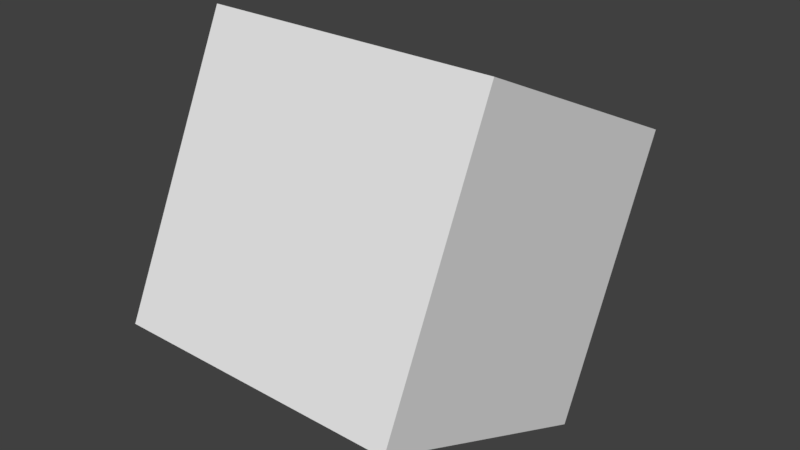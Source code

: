 # Source: SaltLick.blend  (saved by Blender 2.77.0; exported with 4.5.12 LTS)
import bpy
from mathutils import Matrix  # noqa: F401  (used for matrix-valued properties, if any)

bpy.ops.wm.read_factory_settings(use_empty=True)
scene = bpy.context.scene
scene.name = 'Scene'

# ---- collections
col_collection_1 = bpy.data.collections.new('Collection 1'); scene.collection.children.link(col_collection_1)

# ---- world
world_world = bpy.data.worlds.new('World'); scene.world = world_world
world_world.color = (0.05088, 0.05088, 0.05088)
world_world.use_sun_shadow = False
world_world.sun_shadow_jitter_overblur = 0.0
world_world.cycles.sampling_method = 'MANUAL'

# ---- meshes
me_cube = bpy.data.meshes.new('Cube')
me_cube.from_pydata([(-0.3, -0.3987, -0.1451), (-0.3, -0.1451, 0.3987), (-0.3, 0.1451, -0.3987), (-0.3, 0.3987, 0.1451), (0.3, -0.3987, -0.1451), (0.3, -0.1451, 0.3987), (0.3, 0.1451, -0.3987), (0.3, 0.3987, 0.1451)], [], [(1, 3, 2, 0), (3, 7, 6, 2), (7, 5, 4, 6), (5, 1, 0, 4), (0, 2, 6, 4), (5, 7, 3, 1)])
me_cube.use_remesh_preserve_volume = False
me_cube.use_remesh_preserve_attributes = False
me_cube.use_mirror_vertex_groups = False
me_cube.update()

# ---- objects
ob_cube = bpy.data.objects.new('Cube', me_cube)

# ---- transforms, parenting, visibility, modifiers, constraints
ob_cube.location = (0.0, 0.0, 0.0)
ob_cube.lineart.crease_threshold = 0.0

# ---- collection membership
col_collection_1.objects.link(ob_cube)

# ---- scene / render settings (as saved in the file)
scene.frame_start = 1; scene.frame_end = 250; scene.frame_set(1)
scene.render.engine = 'CYCLES'
scene.render.resolution_percentage = 50
scene.render.dither_intensity = 0.0
scene.render.film_transparent = True
scene.render.use_motion_blur = True
scene.render.motion_blur_shutter = 0.25
scene.cycles.use_denoising = False
scene.cycles.samples = 128
scene.cycles.sampling_pattern = 'TABULATED_SOBOL'
scene.cycles.light_sampling_threshold = 0.0
scene.cycles.use_adaptive_sampling = False
scene.cycles.use_light_tree = False
scene.cycles.blur_glossy = 0.0
scene.cycles.sample_clamp_indirect = 0.0
scene.view_settings.view_transform = 'Standard'
bpy.context.view_layer.update()

# ---- added for rendering (the .blend has no active camera and no usable light): camera, sun
cam_auto = bpy.data.cameras.new('AutoCamera')
cam_auto.lens = 50.0
cam_auto.sensor_width = 36.0
cam_auto.clip_end = 1000.0
ob_auto_camera = bpy.data.objects.new('AutoCamera', cam_auto)
scene.collection.objects.link(ob_auto_camera)
ob_auto_camera.location = (1.18181, -1.41817, 0.945448)
ob_auto_camera.rotation_euler = (1.09748, -7.21219e-08, 0.694738)
scene.camera = ob_auto_camera
light_auto_sun = bpy.data.lights.new('AutoSun', 'SUN')
light_auto_sun.energy = 3.0
light_auto_sun.angle = 0.0523599
ob_auto_sun = bpy.data.objects.new('AutoSun', light_auto_sun)
scene.collection.objects.link(ob_auto_sun)
ob_auto_sun.rotation_euler = (0.872665, 0.174533, 0.523599)
bpy.context.view_layer.update()
